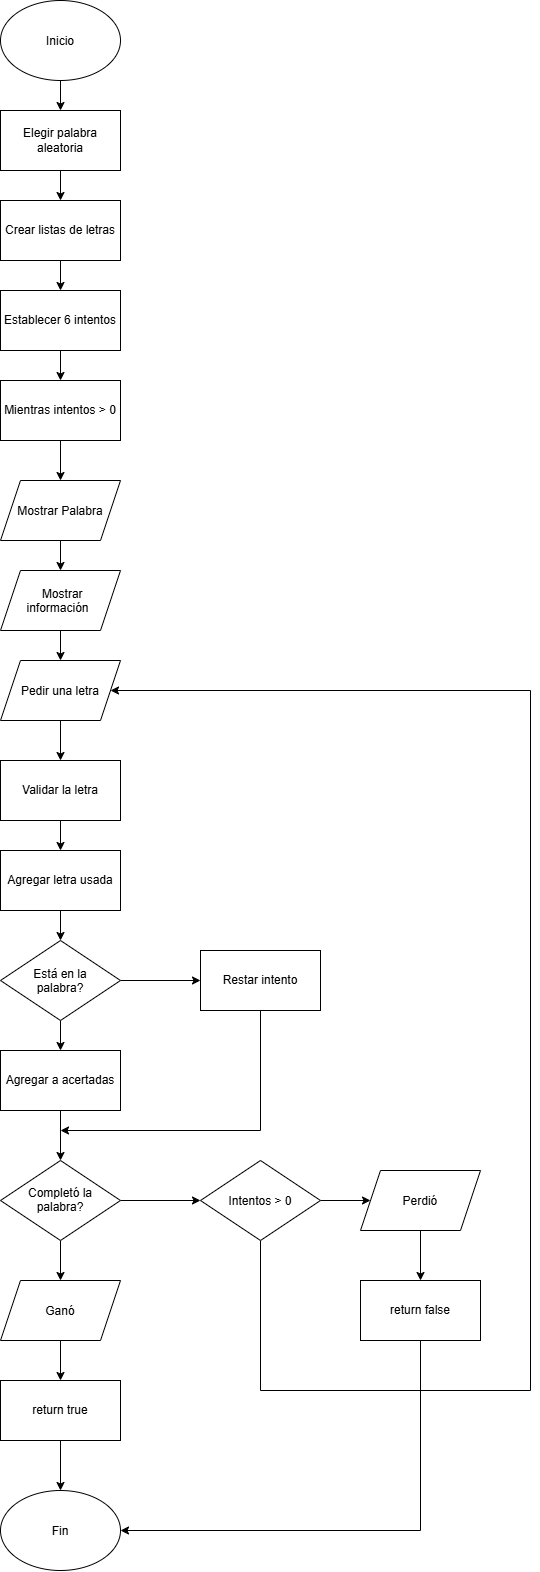

The diagram above was exported from draw.io. Its source (the exported page's mxGraphModel, read from the mxfile embedded in the PNG):
<mxGraphModel dx="860" dy="439" grid="1" gridSize="10" guides="1" tooltips="1" connect="1" arrows="1" fold="1" page="1" pageScale="1" pageWidth="850" pageHeight="1100" math="0" shadow="0">
  <root>
    <mxCell id="0" />
    <mxCell id="1" parent="0" />
    <mxCell id="Wt20-PbYbgr5Qxn-acgP-5" edge="1" parent="1" source="Wt20-PbYbgr5Qxn-acgP-1" style="edgeStyle=orthogonalEdgeStyle;rounded=0;orthogonalLoop=1;jettySize=auto;html=1;" target="Wt20-PbYbgr5Qxn-acgP-2" value="">
      <mxGeometry relative="1" as="geometry" />
    </mxCell>
    <mxCell id="Wt20-PbYbgr5Qxn-acgP-1" parent="1" style="ellipse;whiteSpace=wrap;html=1;shapeInside=1;" value="Inicio" vertex="1">
      <mxGeometry height="80" width="120" x="260" y="10" as="geometry" />
    </mxCell>
    <mxCell id="Wt20-PbYbgr5Qxn-acgP-7" edge="1" parent="1" source="Wt20-PbYbgr5Qxn-acgP-2" style="edgeStyle=orthogonalEdgeStyle;rounded=0;orthogonalLoop=1;jettySize=auto;html=1;" target="Wt20-PbYbgr5Qxn-acgP-3" value="">
      <mxGeometry relative="1" as="geometry" />
    </mxCell>
    <mxCell id="Wt20-PbYbgr5Qxn-acgP-2" parent="1" style="rounded=0;whiteSpace=wrap;html=1;" value="Elegir palabra aleatoria" vertex="1">
      <mxGeometry height="60" width="120" x="260" y="120" as="geometry" />
    </mxCell>
    <mxCell id="Wt20-PbYbgr5Qxn-acgP-8" edge="1" parent="1" source="Wt20-PbYbgr5Qxn-acgP-3" style="edgeStyle=orthogonalEdgeStyle;rounded=0;orthogonalLoop=1;jettySize=auto;html=1;" target="Wt20-PbYbgr5Qxn-acgP-4" value="">
      <mxGeometry relative="1" as="geometry" />
    </mxCell>
    <mxCell id="Wt20-PbYbgr5Qxn-acgP-3" parent="1" style="rounded=0;whiteSpace=wrap;html=1;" value="Crear listas de letras" vertex="1">
      <mxGeometry height="60" width="120" x="260" y="210" as="geometry" />
    </mxCell>
    <mxCell id="Wt20-PbYbgr5Qxn-acgP-10" edge="1" parent="1" source="Wt20-PbYbgr5Qxn-acgP-4" style="edgeStyle=orthogonalEdgeStyle;rounded=0;orthogonalLoop=1;jettySize=auto;html=1;" target="Wt20-PbYbgr5Qxn-acgP-9" value="">
      <mxGeometry relative="1" as="geometry" />
    </mxCell>
    <mxCell id="Wt20-PbYbgr5Qxn-acgP-4" parent="1" style="rounded=0;whiteSpace=wrap;html=1;" value="Establecer 6 intentos" vertex="1">
      <mxGeometry height="60" width="120" x="260" y="300" as="geometry" />
    </mxCell>
    <mxCell id="Wt20-PbYbgr5Qxn-acgP-12" edge="1" parent="1" source="Wt20-PbYbgr5Qxn-acgP-9" style="edgeStyle=orthogonalEdgeStyle;rounded=0;orthogonalLoop=1;jettySize=auto;html=1;" target="Wt20-PbYbgr5Qxn-acgP-11" value="">
      <mxGeometry relative="1" as="geometry" />
    </mxCell>
    <mxCell id="Wt20-PbYbgr5Qxn-acgP-9" parent="1" style="rounded=0;whiteSpace=wrap;html=1;" value="Mientras intentos &amp;gt; 0" vertex="1">
      <mxGeometry height="60" width="120" x="260" y="390" as="geometry" />
    </mxCell>
    <mxCell id="Wt20-PbYbgr5Qxn-acgP-14" edge="1" parent="1" source="Wt20-PbYbgr5Qxn-acgP-11" style="edgeStyle=orthogonalEdgeStyle;rounded=0;orthogonalLoop=1;jettySize=auto;html=1;" target="Wt20-PbYbgr5Qxn-acgP-13" value="">
      <mxGeometry relative="1" as="geometry" />
    </mxCell>
    <mxCell id="Wt20-PbYbgr5Qxn-acgP-11" parent="1" style="shape=parallelogram;perimeter=parallelogramPerimeter;whiteSpace=wrap;html=1;shapeInside=1;fixedSize=1;" value="Mostrar Palabra" vertex="1">
      <mxGeometry height="60" width="120" x="260" y="490" as="geometry" />
    </mxCell>
    <mxCell id="Wt20-PbYbgr5Qxn-acgP-16" edge="1" parent="1" source="Wt20-PbYbgr5Qxn-acgP-13" style="edgeStyle=orthogonalEdgeStyle;rounded=0;orthogonalLoop=1;jettySize=auto;html=1;" target="Wt20-PbYbgr5Qxn-acgP-15" value="">
      <mxGeometry relative="1" as="geometry" />
    </mxCell>
    <mxCell id="Wt20-PbYbgr5Qxn-acgP-13" parent="1" style="shape=parallelogram;perimeter=parallelogramPerimeter;whiteSpace=wrap;html=1;shapeInside=1;fixedSize=1;" value="Mostrar información" vertex="1">
      <mxGeometry height="60" width="120" x="260" y="580" as="geometry" />
    </mxCell>
    <mxCell id="Wt20-PbYbgr5Qxn-acgP-18" edge="1" parent="1" source="Wt20-PbYbgr5Qxn-acgP-15" style="edgeStyle=orthogonalEdgeStyle;rounded=0;orthogonalLoop=1;jettySize=auto;html=1;" target="Wt20-PbYbgr5Qxn-acgP-17" value="">
      <mxGeometry relative="1" as="geometry" />
    </mxCell>
    <mxCell id="Wt20-PbYbgr5Qxn-acgP-15" parent="1" style="shape=parallelogram;perimeter=parallelogramPerimeter;whiteSpace=wrap;html=1;shapeInside=1;fixedSize=1;" value="Pedir una letra" vertex="1">
      <mxGeometry height="60" width="120" x="260" y="670" as="geometry" />
    </mxCell>
    <mxCell id="Wt20-PbYbgr5Qxn-acgP-21" edge="1" parent="1" source="Wt20-PbYbgr5Qxn-acgP-17" style="edgeStyle=orthogonalEdgeStyle;rounded=0;orthogonalLoop=1;jettySize=auto;html=1;" target="Wt20-PbYbgr5Qxn-acgP-19" value="">
      <mxGeometry relative="1" as="geometry" />
    </mxCell>
    <mxCell id="Wt20-PbYbgr5Qxn-acgP-17" parent="1" style="rounded=0;whiteSpace=wrap;html=1;" value="Validar la letra" vertex="1">
      <mxGeometry height="60" width="120" x="260" y="770" as="geometry" />
    </mxCell>
    <mxCell id="Wt20-PbYbgr5Qxn-acgP-22" edge="1" parent="1" source="Wt20-PbYbgr5Qxn-acgP-19" style="edgeStyle=orthogonalEdgeStyle;rounded=0;orthogonalLoop=1;jettySize=auto;html=1;" target="Wt20-PbYbgr5Qxn-acgP-20" value="">
      <mxGeometry relative="1" as="geometry" />
    </mxCell>
    <mxCell id="Wt20-PbYbgr5Qxn-acgP-19" parent="1" style="rounded=0;whiteSpace=wrap;html=1;" value="Agregar letra usada" vertex="1">
      <mxGeometry height="60" width="120" x="260" y="860" as="geometry" />
    </mxCell>
    <mxCell id="Wt20-PbYbgr5Qxn-acgP-25" edge="1" parent="1" source="Wt20-PbYbgr5Qxn-acgP-20" style="edgeStyle=orthogonalEdgeStyle;rounded=0;orthogonalLoop=1;jettySize=auto;html=1;" target="Wt20-PbYbgr5Qxn-acgP-24" value="">
      <mxGeometry relative="1" as="geometry" />
    </mxCell>
    <mxCell id="Wt20-PbYbgr5Qxn-acgP-26" edge="1" parent="1" source="Wt20-PbYbgr5Qxn-acgP-20" style="edgeStyle=orthogonalEdgeStyle;rounded=0;orthogonalLoop=1;jettySize=auto;html=1;" target="Wt20-PbYbgr5Qxn-acgP-23" value="">
      <mxGeometry relative="1" as="geometry" />
    </mxCell>
    <mxCell id="Wt20-PbYbgr5Qxn-acgP-20" parent="1" style="rhombus;whiteSpace=wrap;html=1;shapeInside=1;" value="Está en la palabra?" vertex="1">
      <mxGeometry height="80" width="120" x="260" y="950" as="geometry" />
    </mxCell>
    <mxCell id="Wt20-PbYbgr5Qxn-acgP-28" edge="1" parent="1" source="Wt20-PbYbgr5Qxn-acgP-23" style="edgeStyle=orthogonalEdgeStyle;rounded=0;orthogonalLoop=1;jettySize=auto;html=1;" target="Wt20-PbYbgr5Qxn-acgP-27" value="">
      <mxGeometry relative="1" as="geometry" />
    </mxCell>
    <mxCell id="Wt20-PbYbgr5Qxn-acgP-23" parent="1" style="rounded=0;whiteSpace=wrap;html=1;" value="Agregar a acertadas" vertex="1">
      <mxGeometry height="60" width="120" x="260" y="1060" as="geometry" />
    </mxCell>
    <mxCell id="Wt20-PbYbgr5Qxn-acgP-30" edge="1" parent="1" source="Wt20-PbYbgr5Qxn-acgP-24" style="edgeStyle=orthogonalEdgeStyle;rounded=0;orthogonalLoop=1;jettySize=auto;html=1;" value="">
      <mxGeometry relative="1" as="geometry">
        <Array as="points">
          <mxPoint x="520" y="1140" />
          <mxPoint x="520" y="1140" />
        </Array>
        <mxPoint x="320" y="1140" as="targetPoint" />
      </mxGeometry>
    </mxCell>
    <mxCell id="Wt20-PbYbgr5Qxn-acgP-24" parent="1" style="whiteSpace=wrap;html=1;" value="Restar intento" vertex="1">
      <mxGeometry height="60" width="120" x="460" y="960" as="geometry" />
    </mxCell>
    <mxCell id="Wt20-PbYbgr5Qxn-acgP-32" edge="1" parent="1" source="Wt20-PbYbgr5Qxn-acgP-27" style="edgeStyle=orthogonalEdgeStyle;rounded=0;orthogonalLoop=1;jettySize=auto;html=1;" target="Wt20-PbYbgr5Qxn-acgP-31" value="">
      <mxGeometry relative="1" as="geometry" />
    </mxCell>
    <mxCell id="Wt20-PbYbgr5Qxn-acgP-37" edge="1" parent="1" source="Wt20-PbYbgr5Qxn-acgP-27" style="edgeStyle=orthogonalEdgeStyle;rounded=0;orthogonalLoop=1;jettySize=auto;html=1;" target="Wt20-PbYbgr5Qxn-acgP-36" value="">
      <mxGeometry relative="1" as="geometry" />
    </mxCell>
    <mxCell id="Wt20-PbYbgr5Qxn-acgP-27" parent="1" style="rhombus;whiteSpace=wrap;html=1;shapeInside=1;" value="Completó la palabra?" vertex="1">
      <mxGeometry height="80" width="120" x="260" y="1170" as="geometry" />
    </mxCell>
    <mxCell id="Wt20-PbYbgr5Qxn-acgP-34" edge="1" parent="1" source="Wt20-PbYbgr5Qxn-acgP-31" style="edgeStyle=orthogonalEdgeStyle;rounded=0;orthogonalLoop=1;jettySize=auto;html=1;" target="Wt20-PbYbgr5Qxn-acgP-35" value="">
      <mxGeometry relative="1" as="geometry">
        <mxPoint x="660" y="1210" as="targetPoint" />
      </mxGeometry>
    </mxCell>
    <mxCell id="Wt20-PbYbgr5Qxn-acgP-47" edge="1" parent="1" source="Wt20-PbYbgr5Qxn-acgP-31" style="edgeStyle=orthogonalEdgeStyle;rounded=0;orthogonalLoop=1;jettySize=auto;html=1;" target="Wt20-PbYbgr5Qxn-acgP-15" value="">
      <mxGeometry relative="1" as="geometry">
        <Array as="points">
          <mxPoint x="520" y="1400" />
          <mxPoint x="790" y="1400" />
          <mxPoint x="790" y="700" />
        </Array>
        <mxPoint x="790" y="700" as="targetPoint" />
      </mxGeometry>
    </mxCell>
    <mxCell id="Wt20-PbYbgr5Qxn-acgP-31" parent="1" style="rhombus;whiteSpace=wrap;html=1;shapeInside=1;" value="Intentos &amp;gt; 0" vertex="1">
      <mxGeometry height="80" width="120" x="460" y="1170" as="geometry" />
    </mxCell>
    <mxCell id="Wt20-PbYbgr5Qxn-acgP-41" edge="1" parent="1" source="Wt20-PbYbgr5Qxn-acgP-35" style="edgeStyle=orthogonalEdgeStyle;rounded=0;orthogonalLoop=1;jettySize=auto;html=1;" target="Wt20-PbYbgr5Qxn-acgP-40" value="">
      <mxGeometry relative="1" as="geometry" />
    </mxCell>
    <mxCell id="Wt20-PbYbgr5Qxn-acgP-35" parent="1" style="shape=parallelogram;perimeter=parallelogramPerimeter;whiteSpace=wrap;html=1;shapeInside=1;fixedSize=1;" value="Perdió" vertex="1">
      <mxGeometry height="60" width="120" x="620" y="1180" as="geometry" />
    </mxCell>
    <mxCell id="Wt20-PbYbgr5Qxn-acgP-39" edge="1" parent="1" source="Wt20-PbYbgr5Qxn-acgP-36" style="edgeStyle=orthogonalEdgeStyle;rounded=0;orthogonalLoop=1;jettySize=auto;html=1;" target="Wt20-PbYbgr5Qxn-acgP-38" value="">
      <mxGeometry relative="1" as="geometry" />
    </mxCell>
    <mxCell id="Wt20-PbYbgr5Qxn-acgP-36" parent="1" style="shape=parallelogram;perimeter=parallelogramPerimeter;whiteSpace=wrap;html=1;shapeInside=1;fixedSize=1;" value="Ganó" vertex="1">
      <mxGeometry height="60" width="120" x="260" y="1290" as="geometry" />
    </mxCell>
    <mxCell id="Wt20-PbYbgr5Qxn-acgP-43" edge="1" parent="1" source="Wt20-PbYbgr5Qxn-acgP-38" style="edgeStyle=orthogonalEdgeStyle;rounded=0;orthogonalLoop=1;jettySize=auto;html=1;" target="Wt20-PbYbgr5Qxn-acgP-42" value="">
      <mxGeometry relative="1" as="geometry" />
    </mxCell>
    <mxCell id="Wt20-PbYbgr5Qxn-acgP-38" parent="1" style="rounded=0;whiteSpace=wrap;html=1;" value="return true" vertex="1">
      <mxGeometry height="60" width="120" x="260" y="1390" as="geometry" />
    </mxCell>
    <mxCell id="Wt20-PbYbgr5Qxn-acgP-45" edge="1" parent="1" source="Wt20-PbYbgr5Qxn-acgP-40" style="edgeStyle=orthogonalEdgeStyle;rounded=0;orthogonalLoop=1;jettySize=auto;html=1;entryX=1;entryY=0.5;entryDx=0;entryDy=0;" target="Wt20-PbYbgr5Qxn-acgP-42" value="">
      <mxGeometry relative="1" as="geometry">
        <Array as="points">
          <mxPoint x="680" y="1540" />
        </Array>
        <mxPoint x="680" y="1560" as="targetPoint" />
      </mxGeometry>
    </mxCell>
    <mxCell id="Wt20-PbYbgr5Qxn-acgP-40" parent="1" style="rounded=0;whiteSpace=wrap;html=1;" value="return false" vertex="1">
      <mxGeometry height="60" width="120" x="620" y="1290" as="geometry" />
    </mxCell>
    <mxCell id="Wt20-PbYbgr5Qxn-acgP-42" parent="1" style="ellipse;whiteSpace=wrap;html=1;shapeInside=1;" value="Fin" vertex="1">
      <mxGeometry height="80" width="120" x="260" y="1500" as="geometry" />
    </mxCell>
  </root>
</mxGraphModel>